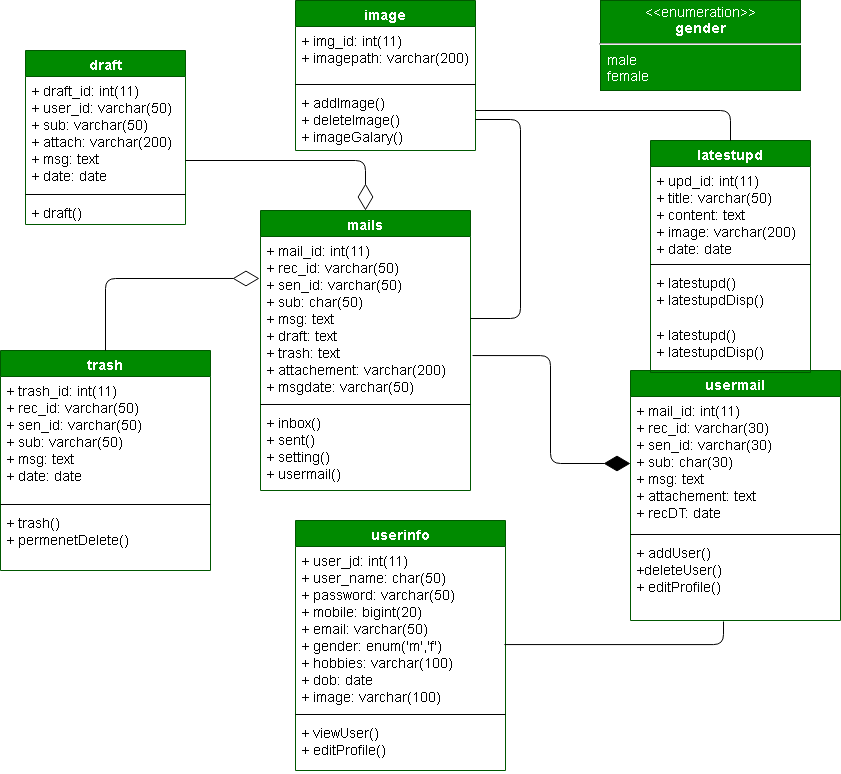

The diagram above was exported from draw.io. Its source (the exported page's mxGraphModel, read from the mxfile embedded in the PNG):
<mxGraphModel dx="782" dy="465" grid="1" gridSize="10" guides="1" tooltips="1" connect="1" arrows="1" fold="1" page="1" pageScale="1" pageWidth="850" pageHeight="1100" math="0" shadow="0">
  <root>
    <mxCell id="HHvH4AHPWDLHYlPPGfVW-0" />
    <mxCell id="HHvH4AHPWDLHYlPPGfVW-1" parent="HHvH4AHPWDLHYlPPGfVW-0" />
    <mxCell id="tzW_8clwpxuDjnpdMS-U-0" value="image" style="swimlane;fontStyle=1;align=center;verticalAlign=top;childLayout=stackLayout;horizontal=1;startSize=26;horizontalStack=0;resizeParent=1;resizeParentMax=0;resizeLast=0;collapsible=1;marginBottom=0;fillColor=#008a00;strokeColor=#005700;fontColor=#ffffff;fontSize=14;" parent="HHvH4AHPWDLHYlPPGfVW-1" vertex="1">
      <mxGeometry x="345" y="130" width="180" height="150" as="geometry" />
    </mxCell>
    <mxCell id="tzW_8clwpxuDjnpdMS-U-1" value="+ img_id: int(11) &#10;+ imagepath: varchar(200) " style="text;strokeColor=none;fillColor=none;align=left;verticalAlign=top;spacingLeft=4;spacingRight=4;overflow=hidden;rotatable=0;points=[[0,0.5],[1,0.5]];portConstraint=eastwest;fontSize=14;" parent="tzW_8clwpxuDjnpdMS-U-0" vertex="1">
      <mxGeometry y="26" width="180" height="54" as="geometry" />
    </mxCell>
    <mxCell id="tzW_8clwpxuDjnpdMS-U-2" value="" style="line;strokeWidth=1;fillColor=none;align=left;verticalAlign=middle;spacingTop=-1;spacingLeft=3;spacingRight=3;rotatable=0;labelPosition=right;points=[];portConstraint=eastwest;" parent="tzW_8clwpxuDjnpdMS-U-0" vertex="1">
      <mxGeometry y="80" width="180" height="8" as="geometry" />
    </mxCell>
    <mxCell id="tzW_8clwpxuDjnpdMS-U-3" value="+ addImage()&#10;+ deleteImage()&#10;+ imageGalary()&#10;" style="text;strokeColor=none;fillColor=none;align=left;verticalAlign=top;spacingLeft=4;spacingRight=4;overflow=hidden;rotatable=0;points=[[0,0.5],[1,0.5]];portConstraint=eastwest;fontSize=14;" parent="tzW_8clwpxuDjnpdMS-U-0" vertex="1">
      <mxGeometry y="88" width="180" height="62" as="geometry" />
    </mxCell>
    <mxCell id="tzW_8clwpxuDjnpdMS-U-8" value="mails" style="swimlane;fontStyle=1;align=center;verticalAlign=top;childLayout=stackLayout;horizontal=1;startSize=26;horizontalStack=0;resizeParent=1;resizeParentMax=0;resizeLast=0;collapsible=1;marginBottom=0;fillColor=#008a00;strokeColor=#005700;fontColor=#ffffff;fontSize=14;" parent="HHvH4AHPWDLHYlPPGfVW-1" vertex="1">
      <mxGeometry x="310" y="340" width="210" height="280" as="geometry" />
    </mxCell>
    <mxCell id="tzW_8clwpxuDjnpdMS-U-9" value="+ mail_id: int(11)&#10;+ rec_id: varchar(50)&#10;+ sen_id: varchar(50)&#10;+ sub: char(50)&#10;+ msg: text&#10;+ draft: text&#10;+ trash: text &#10;+ attachement: varchar(200)&#10;+ msgdate: varchar(50)" style="text;strokeColor=none;fillColor=none;align=left;verticalAlign=top;spacingLeft=4;spacingRight=4;overflow=hidden;rotatable=0;points=[[0,0.5],[1,0.5]];portConstraint=eastwest;fontSize=14;" parent="tzW_8clwpxuDjnpdMS-U-8" vertex="1">
      <mxGeometry y="26" width="210" height="164" as="geometry" />
    </mxCell>
    <mxCell id="tzW_8clwpxuDjnpdMS-U-10" value="" style="line;strokeWidth=1;fillColor=none;align=left;verticalAlign=middle;spacingTop=-1;spacingLeft=3;spacingRight=3;rotatable=0;labelPosition=right;points=[];portConstraint=eastwest;" parent="tzW_8clwpxuDjnpdMS-U-8" vertex="1">
      <mxGeometry y="190" width="210" height="8" as="geometry" />
    </mxCell>
    <mxCell id="tzW_8clwpxuDjnpdMS-U-11" value="+ inbox()&#10;+ sent()&#10;+ setting()&#10;+ usermail()" style="text;strokeColor=none;fillColor=none;align=left;verticalAlign=top;spacingLeft=4;spacingRight=4;overflow=hidden;rotatable=0;points=[[0,0.5],[1,0.5]];portConstraint=eastwest;fontSize=14;" parent="tzW_8clwpxuDjnpdMS-U-8" vertex="1">
      <mxGeometry y="198" width="210" height="82" as="geometry" />
    </mxCell>
    <mxCell id="tzW_8clwpxuDjnpdMS-U-12" value="trash" style="swimlane;fontStyle=1;align=center;verticalAlign=top;childLayout=stackLayout;horizontal=1;startSize=26;horizontalStack=0;resizeParent=1;resizeParentMax=0;resizeLast=0;collapsible=1;marginBottom=0;fillColor=#008a00;strokeColor=#005700;fontColor=#ffffff;fontSize=14;" parent="HHvH4AHPWDLHYlPPGfVW-1" vertex="1">
      <mxGeometry x="50" y="480" width="210" height="220" as="geometry" />
    </mxCell>
    <mxCell id="tzW_8clwpxuDjnpdMS-U-13" value="+ trash_id: int(11)&#10;+ rec_id: varchar(50)&#10;+ sen_id: varchar(50)&#10;+ sub: varchar(50) &#10;+ msg: text&#10;+ date: date" style="text;strokeColor=none;fillColor=none;align=left;verticalAlign=top;spacingLeft=4;spacingRight=4;overflow=hidden;rotatable=0;points=[[0,0.5],[1,0.5]];portConstraint=eastwest;fontSize=14;" parent="tzW_8clwpxuDjnpdMS-U-12" vertex="1">
      <mxGeometry y="26" width="210" height="124" as="geometry" />
    </mxCell>
    <mxCell id="tzW_8clwpxuDjnpdMS-U-14" value="" style="line;strokeWidth=1;fillColor=none;align=left;verticalAlign=middle;spacingTop=-1;spacingLeft=3;spacingRight=3;rotatable=0;labelPosition=right;points=[];portConstraint=eastwest;" parent="tzW_8clwpxuDjnpdMS-U-12" vertex="1">
      <mxGeometry y="150" width="210" height="8" as="geometry" />
    </mxCell>
    <mxCell id="tzW_8clwpxuDjnpdMS-U-15" value="+ trash()&#10;+ permenetDelete()" style="text;strokeColor=none;fillColor=none;align=left;verticalAlign=top;spacingLeft=4;spacingRight=4;overflow=hidden;rotatable=0;points=[[0,0.5],[1,0.5]];portConstraint=eastwest;fontSize=14;" parent="tzW_8clwpxuDjnpdMS-U-12" vertex="1">
      <mxGeometry y="158" width="210" height="62" as="geometry" />
    </mxCell>
    <mxCell id="tzW_8clwpxuDjnpdMS-U-25" value="&lt;p style=&quot;margin: 0px ; margin-top: 4px ; text-align: center&quot;&gt;&amp;lt;&amp;lt;enumeration&amp;gt;&amp;gt;&lt;br&gt;&lt;b&gt;gender&lt;/b&gt;&lt;/p&gt;&lt;hr&gt;&lt;p style=&quot;margin: 0px ; margin-left: 8px ; text-align: left&quot;&gt;male&lt;br&gt;female&lt;/p&gt;" style="shape=rect;html=1;overflow=fill;whiteSpace=wrap;fontSize=14;fillColor=#008a00;strokeColor=#005700;fontColor=#ffffff;" parent="HHvH4AHPWDLHYlPPGfVW-1" vertex="1">
      <mxGeometry x="650" y="130" width="200" height="90" as="geometry" />
    </mxCell>
    <mxCell id="HHvH4AHPWDLHYlPPGfVW-2" value="draft" style="swimlane;fontStyle=1;align=center;verticalAlign=top;childLayout=stackLayout;horizontal=1;startSize=26;horizontalStack=0;resizeParent=1;resizeParentMax=0;resizeLast=0;collapsible=1;marginBottom=0;fillColor=#008a00;strokeColor=#005700;fontColor=#ffffff;fontSize=14;" parent="HHvH4AHPWDLHYlPPGfVW-1" vertex="1">
      <mxGeometry x="75" y="180" width="160" height="174" as="geometry" />
    </mxCell>
    <mxCell id="HHvH4AHPWDLHYlPPGfVW-3" value="+ draft_id: int(11) &#10;+ user_id: varchar(50)&#10;+ sub: varchar(50)&#10;+ attach: varchar(200)&#10;+ msg: text&#10;+ date: date" style="text;strokeColor=none;fillColor=none;align=left;verticalAlign=top;spacingLeft=4;spacingRight=4;overflow=hidden;rotatable=0;points=[[0,0.5],[1,0.5]];portConstraint=eastwest;fontSize=14;" parent="HHvH4AHPWDLHYlPPGfVW-2" vertex="1">
      <mxGeometry y="26" width="160" height="114" as="geometry" />
    </mxCell>
    <mxCell id="HHvH4AHPWDLHYlPPGfVW-4" value="" style="line;strokeWidth=1;fillColor=none;align=left;verticalAlign=middle;spacingTop=-1;spacingLeft=3;spacingRight=3;rotatable=0;labelPosition=right;points=[];portConstraint=eastwest;" parent="HHvH4AHPWDLHYlPPGfVW-2" vertex="1">
      <mxGeometry y="140" width="160" height="8" as="geometry" />
    </mxCell>
    <mxCell id="HHvH4AHPWDLHYlPPGfVW-5" value="+ draft()" style="text;strokeColor=none;fillColor=none;align=left;verticalAlign=top;spacingLeft=4;spacingRight=4;overflow=hidden;rotatable=0;points=[[0,0.5],[1,0.5]];portConstraint=eastwest;fontSize=14;" parent="HHvH4AHPWDLHYlPPGfVW-2" vertex="1">
      <mxGeometry y="148" width="160" height="26" as="geometry" />
    </mxCell>
    <mxCell id="tzW_8clwpxuDjnpdMS-U-16" value="userinfo" style="swimlane;fontStyle=1;align=center;verticalAlign=top;childLayout=stackLayout;horizontal=1;startSize=26;horizontalStack=0;resizeParent=1;resizeParentMax=0;resizeLast=0;collapsible=1;marginBottom=0;fillColor=#008a00;strokeColor=#005700;fontColor=#ffffff;fontSize=14;" parent="HHvH4AHPWDLHYlPPGfVW-1" vertex="1">
      <mxGeometry x="345" y="650" width="210" height="250" as="geometry" />
    </mxCell>
    <mxCell id="tzW_8clwpxuDjnpdMS-U-17" value="+ user_jd: int(11)&#10;+ user_name: char(50)&#10;+ password: varchar(50)&#10;+ mobile: bigint(20)&#10;+ email: varchar(50)&#10;+ gender: enum('m','f') &#10;+ hobbies: varchar(100)&#10;+ dob: date&#10;+ image: varchar(100)" style="text;strokeColor=none;fillColor=none;align=left;verticalAlign=top;spacingLeft=4;spacingRight=4;overflow=hidden;rotatable=0;points=[[0,0.5],[1,0.5]];portConstraint=eastwest;fontSize=14;" parent="tzW_8clwpxuDjnpdMS-U-16" vertex="1">
      <mxGeometry y="26" width="210" height="164" as="geometry" />
    </mxCell>
    <mxCell id="tzW_8clwpxuDjnpdMS-U-18" value="" style="line;strokeWidth=1;fillColor=none;align=left;verticalAlign=middle;spacingTop=-1;spacingLeft=3;spacingRight=3;rotatable=0;labelPosition=right;points=[];portConstraint=eastwest;" parent="tzW_8clwpxuDjnpdMS-U-16" vertex="1">
      <mxGeometry y="190" width="210" height="8" as="geometry" />
    </mxCell>
    <mxCell id="tzW_8clwpxuDjnpdMS-U-19" value="+ viewUser()&#10;+ editProfile()" style="text;strokeColor=none;fillColor=none;align=left;verticalAlign=top;spacingLeft=4;spacingRight=4;overflow=hidden;rotatable=0;points=[[0,0.5],[1,0.5]];portConstraint=eastwest;fontSize=14;" parent="tzW_8clwpxuDjnpdMS-U-16" vertex="1">
      <mxGeometry y="198" width="210" height="52" as="geometry" />
    </mxCell>
    <mxCell id="gqD59OiRKVyYQyB2iBax-1" value="" style="endArrow=diamondThin;endFill=0;endSize=24;html=1;exitX=0.5;exitY=0;exitDx=0;exitDy=0;entryX=-0.005;entryY=0.256;entryDx=0;entryDy=0;entryPerimeter=0;edgeStyle=orthogonalEdgeStyle;" edge="1" parent="HHvH4AHPWDLHYlPPGfVW-1" source="tzW_8clwpxuDjnpdMS-U-12" target="tzW_8clwpxuDjnpdMS-U-9">
      <mxGeometry width="160" relative="1" as="geometry">
        <mxPoint x="150" y="420" as="sourcePoint" />
        <mxPoint x="300" y="410" as="targetPoint" />
      </mxGeometry>
    </mxCell>
    <mxCell id="gqD59OiRKVyYQyB2iBax-2" value="" style="endArrow=diamondThin;endFill=0;endSize=24;html=1;entryX=0.5;entryY=0;entryDx=0;entryDy=0;edgeStyle=orthogonalEdgeStyle;" edge="1" parent="HHvH4AHPWDLHYlPPGfVW-1" source="HHvH4AHPWDLHYlPPGfVW-3" target="tzW_8clwpxuDjnpdMS-U-8">
      <mxGeometry width="160" relative="1" as="geometry">
        <mxPoint x="270" y="250" as="sourcePoint" />
        <mxPoint x="430" y="250" as="targetPoint" />
        <Array as="points">
          <mxPoint x="415" y="290" />
        </Array>
      </mxGeometry>
    </mxCell>
    <mxCell id="gqD59OiRKVyYQyB2iBax-4" value="" style="endArrow=diamondThin;endFill=1;endSize=24;html=1;exitX=1.01;exitY=0.726;exitDx=0;exitDy=0;exitPerimeter=0;edgeStyle=orthogonalEdgeStyle;" edge="1" parent="HHvH4AHPWDLHYlPPGfVW-1" source="tzW_8clwpxuDjnpdMS-U-9" target="tzW_8clwpxuDjnpdMS-U-21">
      <mxGeometry width="160" relative="1" as="geometry">
        <mxPoint x="560" y="520" as="sourcePoint" />
        <mxPoint x="720" y="520" as="targetPoint" />
      </mxGeometry>
    </mxCell>
    <mxCell id="gqD59OiRKVyYQyB2iBax-5" value="" style="endArrow=none;html=1;edgeStyle=orthogonalEdgeStyle;exitX=0.995;exitY=0.598;exitDx=0;exitDy=0;exitPerimeter=0;entryX=0.443;entryY=1.012;entryDx=0;entryDy=0;entryPerimeter=0;" edge="1" parent="HHvH4AHPWDLHYlPPGfVW-1" source="tzW_8clwpxuDjnpdMS-U-17" target="tzW_8clwpxuDjnpdMS-U-23">
      <mxGeometry relative="1" as="geometry">
        <mxPoint x="620" y="770" as="sourcePoint" />
        <mxPoint x="780" y="770" as="targetPoint" />
      </mxGeometry>
    </mxCell>
    <mxCell id="gqD59OiRKVyYQyB2iBax-6" value="" style="resizable=0;html=1;align=left;verticalAlign=bottom;labelBackgroundColor=#ffffff;fontSize=10;" connectable="0" vertex="1" parent="gqD59OiRKVyYQyB2iBax-5">
      <mxGeometry x="-1" relative="1" as="geometry" />
    </mxCell>
    <mxCell id="gqD59OiRKVyYQyB2iBax-7" value="" style="resizable=0;html=1;align=right;verticalAlign=bottom;labelBackgroundColor=#ffffff;fontSize=10;" connectable="0" vertex="1" parent="gqD59OiRKVyYQyB2iBax-5">
      <mxGeometry x="1" relative="1" as="geometry" />
    </mxCell>
    <mxCell id="gqD59OiRKVyYQyB2iBax-11" value="" style="endArrow=none;html=1;edgeStyle=orthogonalEdgeStyle;exitX=1;exitY=0.5;exitDx=0;exitDy=0;entryX=1;entryY=0.5;entryDx=0;entryDy=0;" edge="1" parent="HHvH4AHPWDLHYlPPGfVW-1" source="tzW_8clwpxuDjnpdMS-U-9" target="tzW_8clwpxuDjnpdMS-U-3">
      <mxGeometry relative="1" as="geometry">
        <mxPoint x="450" y="320" as="sourcePoint" />
        <mxPoint x="610" y="320" as="targetPoint" />
        <Array as="points">
          <mxPoint x="570" y="448" />
          <mxPoint x="570" y="249" />
        </Array>
      </mxGeometry>
    </mxCell>
    <mxCell id="gqD59OiRKVyYQyB2iBax-12" value="" style="resizable=0;html=1;align=left;verticalAlign=bottom;labelBackgroundColor=#ffffff;fontSize=10;" connectable="0" vertex="1" parent="gqD59OiRKVyYQyB2iBax-11">
      <mxGeometry x="-1" relative="1" as="geometry" />
    </mxCell>
    <mxCell id="gqD59OiRKVyYQyB2iBax-13" value="" style="resizable=0;html=1;align=right;verticalAlign=bottom;labelBackgroundColor=#ffffff;fontSize=10;" connectable="0" vertex="1" parent="gqD59OiRKVyYQyB2iBax-11">
      <mxGeometry x="1" relative="1" as="geometry" />
    </mxCell>
    <mxCell id="tzW_8clwpxuDjnpdMS-U-20" value="usermail" style="swimlane;fontStyle=1;align=center;verticalAlign=top;childLayout=stackLayout;horizontal=1;startSize=26;horizontalStack=0;resizeParent=1;resizeParentMax=0;resizeLast=0;collapsible=1;marginBottom=0;fillColor=#008a00;strokeColor=#005700;fontColor=#ffffff;fontSize=14;" parent="HHvH4AHPWDLHYlPPGfVW-1" vertex="1">
      <mxGeometry x="680" y="500" width="210" height="250" as="geometry" />
    </mxCell>
    <mxCell id="tzW_8clwpxuDjnpdMS-U-21" value="+ mail_id: int(11)&#10;+ rec_id: varchar(30)&#10;+ sen_id: varchar(30)&#10;+ sub: char(30) &#10;+ msg: text &#10;+ attachement: text&#10;+ recDT: date" style="text;strokeColor=none;fillColor=none;align=left;verticalAlign=top;spacingLeft=4;spacingRight=4;overflow=hidden;rotatable=0;points=[[0,0.5],[1,0.5]];portConstraint=eastwest;fontSize=14;" parent="tzW_8clwpxuDjnpdMS-U-20" vertex="1">
      <mxGeometry y="26" width="210" height="134" as="geometry" />
    </mxCell>
    <mxCell id="tzW_8clwpxuDjnpdMS-U-22" value="" style="line;strokeWidth=1;fillColor=none;align=left;verticalAlign=middle;spacingTop=-1;spacingLeft=3;spacingRight=3;rotatable=0;labelPosition=right;points=[];portConstraint=eastwest;" parent="tzW_8clwpxuDjnpdMS-U-20" vertex="1">
      <mxGeometry y="160" width="210" height="8" as="geometry" />
    </mxCell>
    <mxCell id="tzW_8clwpxuDjnpdMS-U-23" value="+ addUser()&#10;+deleteUser()&#10;+ editProfile()&#10;" style="text;strokeColor=none;fillColor=none;align=left;verticalAlign=top;spacingLeft=4;spacingRight=4;overflow=hidden;rotatable=0;points=[[0,0.5],[1,0.5]];portConstraint=eastwest;fontSize=14;" parent="tzW_8clwpxuDjnpdMS-U-20" vertex="1">
      <mxGeometry y="168" width="210" height="82" as="geometry" />
    </mxCell>
    <mxCell id="tzW_8clwpxuDjnpdMS-U-4" value="latestupd" style="swimlane;fontStyle=1;align=center;verticalAlign=top;childLayout=stackLayout;horizontal=1;startSize=26;horizontalStack=0;resizeParent=1;resizeParentMax=0;resizeLast=0;collapsible=1;marginBottom=0;fillColor=#008a00;strokeColor=#005700;fontColor=#ffffff;fontSize=14;" parent="HHvH4AHPWDLHYlPPGfVW-1" vertex="1">
      <mxGeometry x="700" y="270" width="160" height="232" as="geometry" />
    </mxCell>
    <mxCell id="tzW_8clwpxuDjnpdMS-U-5" value="+ upd_id: int(11)&#10;+ title: varchar(50)&#10;+ content: text&#10;+ image: varchar(200) &#10;+ date: date " style="text;strokeColor=none;fillColor=none;align=left;verticalAlign=top;spacingLeft=4;spacingRight=4;overflow=hidden;rotatable=0;points=[[0,0.5],[1,0.5]];portConstraint=eastwest;fontSize=14;" parent="tzW_8clwpxuDjnpdMS-U-4" vertex="1">
      <mxGeometry y="26" width="160" height="94" as="geometry" />
    </mxCell>
    <mxCell id="tzW_8clwpxuDjnpdMS-U-6" value="" style="line;strokeWidth=1;fillColor=none;align=left;verticalAlign=middle;spacingTop=-1;spacingLeft=3;spacingRight=3;rotatable=0;labelPosition=right;points=[];portConstraint=eastwest;" parent="tzW_8clwpxuDjnpdMS-U-4" vertex="1">
      <mxGeometry y="120" width="160" height="8" as="geometry" />
    </mxCell>
    <mxCell id="w08nJxG5WXJ-E0V81IhX-1" value="+ latestupd()&#10;+ latestupdDisp()" style="text;strokeColor=none;fillColor=none;align=left;verticalAlign=top;spacingLeft=4;spacingRight=4;overflow=hidden;rotatable=0;points=[[0,0.5],[1,0.5]];portConstraint=eastwest;fontSize=14;" vertex="1" parent="tzW_8clwpxuDjnpdMS-U-4">
      <mxGeometry y="128" width="160" height="52" as="geometry" />
    </mxCell>
    <mxCell id="tzW_8clwpxuDjnpdMS-U-7" value="+ latestupd()&#10;+ latestupdDisp()" style="text;strokeColor=none;fillColor=none;align=left;verticalAlign=top;spacingLeft=4;spacingRight=4;overflow=hidden;rotatable=0;points=[[0,0.5],[1,0.5]];portConstraint=eastwest;fontSize=14;" parent="tzW_8clwpxuDjnpdMS-U-4" vertex="1">
      <mxGeometry y="180" width="160" height="52" as="geometry" />
    </mxCell>
    <mxCell id="w08nJxG5WXJ-E0V81IhX-2" value="" style="endArrow=none;html=1;exitX=0.5;exitY=0;exitDx=0;exitDy=0;edgeStyle=orthogonalEdgeStyle;" edge="1" parent="HHvH4AHPWDLHYlPPGfVW-1" source="tzW_8clwpxuDjnpdMS-U-4">
      <mxGeometry relative="1" as="geometry">
        <mxPoint x="530" y="458" as="sourcePoint" />
        <mxPoint x="525" y="240" as="targetPoint" />
        <Array as="points">
          <mxPoint x="780" y="240" />
          <mxPoint x="525" y="240" />
        </Array>
      </mxGeometry>
    </mxCell>
    <mxCell id="w08nJxG5WXJ-E0V81IhX-3" value="" style="resizable=0;html=1;align=left;verticalAlign=bottom;labelBackgroundColor=#ffffff;fontSize=10;" connectable="0" vertex="1" parent="w08nJxG5WXJ-E0V81IhX-2">
      <mxGeometry x="-1" relative="1" as="geometry" />
    </mxCell>
    <mxCell id="w08nJxG5WXJ-E0V81IhX-4" value="" style="resizable=0;html=1;align=right;verticalAlign=bottom;labelBackgroundColor=#ffffff;fontSize=10;" connectable="0" vertex="1" parent="w08nJxG5WXJ-E0V81IhX-2">
      <mxGeometry x="1" relative="1" as="geometry" />
    </mxCell>
  </root>
</mxGraphModel>